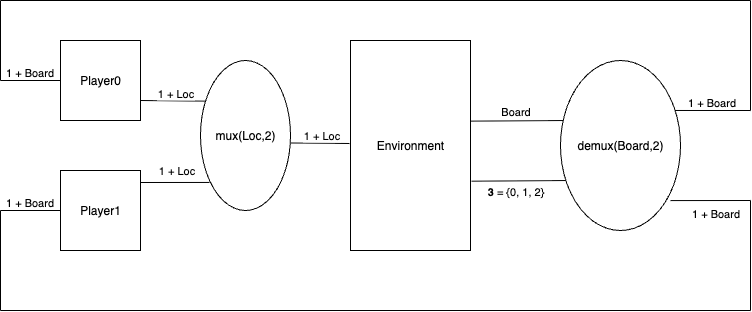

The diagram above was exported from draw.io. Its source (the exported page's mxGraphModel, read from the mxfile embedded in the PNG):
<mxGraphModel dx="994" dy="966" grid="1" gridSize="10" guides="1" tooltips="1" connect="1" arrows="1" fold="1" page="1" pageScale="1" pageWidth="1100" pageHeight="1700" math="0" shadow="0">
  <root>
    <mxCell id="0" />
    <mxCell id="1" parent="0" />
    <mxCell id="jVBMLtscBEM3OXXfgbqj-1" value="Player0" style="whiteSpace=wrap;html=1;aspect=fixed;" parent="1" vertex="1">
      <mxGeometry x="100" y="240" width="80" height="80" as="geometry" />
    </mxCell>
    <mxCell id="jVBMLtscBEM3OXXfgbqj-2" value="Player1" style="whiteSpace=wrap;html=1;aspect=fixed;" parent="1" vertex="1">
      <mxGeometry x="100" y="370" width="80" height="80" as="geometry" />
    </mxCell>
    <mxCell id="jVBMLtscBEM3OXXfgbqj-3" value="mux(Loc,2)" style="ellipse;whiteSpace=wrap;html=1;" parent="1" vertex="1">
      <mxGeometry x="240" y="260" width="90" height="150" as="geometry" />
    </mxCell>
    <mxCell id="jVBMLtscBEM3OXXfgbqj-4" value="" style="endArrow=none;html=1;rounded=0;entryX=0.1;entryY=0.813;entryDx=0;entryDy=0;entryPerimeter=0;" parent="1" target="jVBMLtscBEM3OXXfgbqj-3" edge="1">
      <mxGeometry width="50" height="50" relative="1" as="geometry">
        <mxPoint x="180" y="382" as="sourcePoint" />
        <mxPoint x="490" y="470" as="targetPoint" />
      </mxGeometry>
    </mxCell>
    <mxCell id="jVBMLtscBEM3OXXfgbqj-5" value="1 + Loc" style="edgeLabel;html=1;align=center;verticalAlign=middle;resizable=0;points=[];" parent="jVBMLtscBEM3OXXfgbqj-4" vertex="1" connectable="0">
      <mxGeometry x="0.0378" y="2" relative="1" as="geometry">
        <mxPoint y="-10" as="offset" />
      </mxGeometry>
    </mxCell>
    <mxCell id="jVBMLtscBEM3OXXfgbqj-6" value="" style="endArrow=none;html=1;rounded=0;exitX=1;exitY=0.75;exitDx=0;exitDy=0;entryX=0.052;entryY=0.271;entryDx=0;entryDy=0;entryPerimeter=0;" parent="1" source="jVBMLtscBEM3OXXfgbqj-1" target="jVBMLtscBEM3OXXfgbqj-3" edge="1">
      <mxGeometry width="50" height="50" relative="1" as="geometry">
        <mxPoint x="440" y="520" as="sourcePoint" />
        <mxPoint x="490" y="470" as="targetPoint" />
      </mxGeometry>
    </mxCell>
    <mxCell id="jVBMLtscBEM3OXXfgbqj-7" value="1 + Loc" style="edgeLabel;html=1;align=center;verticalAlign=bottom;resizable=0;points=[];labelPosition=center;verticalLabelPosition=top;" parent="jVBMLtscBEM3OXXfgbqj-6" vertex="1" connectable="0">
      <mxGeometry x="0.0808" y="-1" relative="1" as="geometry">
        <mxPoint as="offset" />
      </mxGeometry>
    </mxCell>
    <mxCell id="jVBMLtscBEM3OXXfgbqj-9" value="Environment" style="rounded=0;whiteSpace=wrap;html=1;" parent="1" vertex="1">
      <mxGeometry x="390" y="240" width="120" height="210" as="geometry" />
    </mxCell>
    <mxCell id="jVBMLtscBEM3OXXfgbqj-10" value="" style="endArrow=none;html=1;rounded=0;exitX=1.011;exitY=0.55;exitDx=0;exitDy=0;exitPerimeter=0;" parent="1" source="jVBMLtscBEM3OXXfgbqj-3" edge="1">
      <mxGeometry width="50" height="50" relative="1" as="geometry">
        <mxPoint x="670" y="410" as="sourcePoint" />
        <mxPoint x="389" y="343" as="targetPoint" />
      </mxGeometry>
    </mxCell>
    <mxCell id="jVBMLtscBEM3OXXfgbqj-14" value="1 + Loc" style="edgeLabel;html=1;align=center;verticalAlign=bottom;resizable=0;points=[];labelPosition=center;verticalLabelPosition=top;" parent="jVBMLtscBEM3OXXfgbqj-10" vertex="1" connectable="0">
      <mxGeometry x="0.0281" relative="1" as="geometry">
        <mxPoint as="offset" />
      </mxGeometry>
    </mxCell>
    <mxCell id="jVBMLtscBEM3OXXfgbqj-15" value="" style="endArrow=none;html=1;rounded=0;exitX=1.003;exitY=0.384;exitDx=0;exitDy=0;exitPerimeter=0;entryX=0.038;entryY=0.353;entryDx=0;entryDy=0;entryPerimeter=0;" parent="1" source="jVBMLtscBEM3OXXfgbqj-9" target="jVBMLtscBEM3OXXfgbqj-19" edge="1">
      <mxGeometry width="50" height="50" relative="1" as="geometry">
        <mxPoint x="670" y="390" as="sourcePoint" />
        <mxPoint x="600" y="321" as="targetPoint" />
      </mxGeometry>
    </mxCell>
    <mxCell id="jVBMLtscBEM3OXXfgbqj-18" value="Board" style="edgeLabel;html=1;align=center;verticalAlign=bottom;resizable=0;points=[];labelPosition=center;verticalLabelPosition=top;" parent="jVBMLtscBEM3OXXfgbqj-15" vertex="1" connectable="0">
      <mxGeometry x="-0.0606" y="-2" relative="1" as="geometry">
        <mxPoint y="-3" as="offset" />
      </mxGeometry>
    </mxCell>
    <mxCell id="jVBMLtscBEM3OXXfgbqj-16" value="" style="endArrow=none;html=1;rounded=0;exitX=1.01;exitY=0.67;exitDx=0;exitDy=0;exitPerimeter=0;entryX=0.054;entryY=0.706;entryDx=0;entryDy=0;entryPerimeter=0;" parent="1" source="jVBMLtscBEM3OXXfgbqj-9" target="jVBMLtscBEM3OXXfgbqj-19" edge="1">
      <mxGeometry width="50" height="50" relative="1" as="geometry">
        <mxPoint x="670" y="390" as="sourcePoint" />
        <mxPoint x="600" y="380" as="targetPoint" />
      </mxGeometry>
    </mxCell>
    <mxCell id="jVBMLtscBEM3OXXfgbqj-17" value="&lt;b&gt;3&lt;/b&gt; = {0, 1, 2}" style="edgeLabel;html=1;align=center;verticalAlign=top;resizable=0;points=[];labelPosition=center;verticalLabelPosition=bottom;" parent="jVBMLtscBEM3OXXfgbqj-16" vertex="1" connectable="0">
      <mxGeometry x="-0.1062" y="2" relative="1" as="geometry">
        <mxPoint as="offset" />
      </mxGeometry>
    </mxCell>
    <mxCell id="jVBMLtscBEM3OXXfgbqj-19" value="demux(Board,2)" style="ellipse;whiteSpace=wrap;html=1;" parent="1" vertex="1">
      <mxGeometry x="600" y="260" width="120" height="170" as="geometry" />
    </mxCell>
    <mxCell id="jVBMLtscBEM3OXXfgbqj-21" value="" style="endArrow=none;html=1;rounded=0;exitX=0.953;exitY=0.294;exitDx=0;exitDy=0;exitPerimeter=0;" parent="1" source="jVBMLtscBEM3OXXfgbqj-19" edge="1">
      <mxGeometry width="50" height="50" relative="1" as="geometry">
        <mxPoint x="390" y="360" as="sourcePoint" />
        <mxPoint x="790" y="310" as="targetPoint" />
      </mxGeometry>
    </mxCell>
    <mxCell id="jVBMLtscBEM3OXXfgbqj-22" value="1 + Board" style="edgeLabel;html=1;align=center;verticalAlign=bottom;resizable=0;points=[];labelPosition=center;verticalLabelPosition=top;" parent="jVBMLtscBEM3OXXfgbqj-21" vertex="1" connectable="0">
      <mxGeometry x="-0.0551" relative="1" as="geometry">
        <mxPoint as="offset" />
      </mxGeometry>
    </mxCell>
    <mxCell id="jVBMLtscBEM3OXXfgbqj-23" value="" style="endArrow=none;html=1;rounded=0;exitX=0.917;exitY=0.824;exitDx=0;exitDy=0;exitPerimeter=0;" parent="1" source="jVBMLtscBEM3OXXfgbqj-19" edge="1">
      <mxGeometry width="50" height="50" relative="1" as="geometry">
        <mxPoint x="710" y="400" as="sourcePoint" />
        <mxPoint x="790" y="400" as="targetPoint" />
      </mxGeometry>
    </mxCell>
    <mxCell id="jVBMLtscBEM3OXXfgbqj-24" value="1 + Board" style="edgeLabel;html=1;align=center;verticalAlign=top;resizable=0;points=[];labelPosition=center;verticalLabelPosition=bottom;" parent="jVBMLtscBEM3OXXfgbqj-23" vertex="1" connectable="0">
      <mxGeometry x="0.0996" relative="1" as="geometry">
        <mxPoint as="offset" />
      </mxGeometry>
    </mxCell>
    <mxCell id="jVBMLtscBEM3OXXfgbqj-25" value="" style="endArrow=none;html=1;rounded=0;" parent="1" edge="1">
      <mxGeometry width="50" height="50" relative="1" as="geometry">
        <mxPoint x="790" y="310" as="sourcePoint" />
        <mxPoint x="790" y="200" as="targetPoint" />
      </mxGeometry>
    </mxCell>
    <mxCell id="jVBMLtscBEM3OXXfgbqj-26" value="" style="endArrow=none;html=1;rounded=0;" parent="1" edge="1">
      <mxGeometry width="50" height="50" relative="1" as="geometry">
        <mxPoint x="790" y="200" as="sourcePoint" />
        <mxPoint x="40" y="200" as="targetPoint" />
      </mxGeometry>
    </mxCell>
    <mxCell id="jVBMLtscBEM3OXXfgbqj-27" value="" style="endArrow=none;html=1;rounded=0;" parent="1" edge="1">
      <mxGeometry width="50" height="50" relative="1" as="geometry">
        <mxPoint x="40" y="280" as="sourcePoint" />
        <mxPoint x="40" y="200" as="targetPoint" />
      </mxGeometry>
    </mxCell>
    <mxCell id="jVBMLtscBEM3OXXfgbqj-28" value="" style="endArrow=none;html=1;rounded=0;exitX=0;exitY=0.5;exitDx=0;exitDy=0;" parent="1" source="jVBMLtscBEM3OXXfgbqj-1" edge="1">
      <mxGeometry width="50" height="50" relative="1" as="geometry">
        <mxPoint x="210" y="370" as="sourcePoint" />
        <mxPoint x="40" y="280" as="targetPoint" />
      </mxGeometry>
    </mxCell>
    <mxCell id="jVBMLtscBEM3OXXfgbqj-29" value="1 + Board" style="edgeLabel;html=1;align=center;verticalAlign=bottom;resizable=0;points=[];labelPosition=center;verticalLabelPosition=top;" parent="jVBMLtscBEM3OXXfgbqj-28" vertex="1" connectable="0">
      <mxGeometry x="0.0733" relative="1" as="geometry">
        <mxPoint as="offset" />
      </mxGeometry>
    </mxCell>
    <mxCell id="jVBMLtscBEM3OXXfgbqj-31" value="" style="endArrow=none;html=1;rounded=0;" parent="1" edge="1">
      <mxGeometry width="50" height="50" relative="1" as="geometry">
        <mxPoint x="790" y="510" as="sourcePoint" />
        <mxPoint x="790" y="400" as="targetPoint" />
      </mxGeometry>
    </mxCell>
    <mxCell id="jVBMLtscBEM3OXXfgbqj-32" value="" style="endArrow=none;html=1;rounded=0;" parent="1" edge="1">
      <mxGeometry width="50" height="50" relative="1" as="geometry">
        <mxPoint x="790" y="510" as="sourcePoint" />
        <mxPoint x="40" y="510" as="targetPoint" />
      </mxGeometry>
    </mxCell>
    <mxCell id="jVBMLtscBEM3OXXfgbqj-33" value="" style="endArrow=none;html=1;rounded=0;" parent="1" edge="1">
      <mxGeometry width="50" height="50" relative="1" as="geometry">
        <mxPoint x="40" y="510" as="sourcePoint" />
        <mxPoint x="40" y="410" as="targetPoint" />
      </mxGeometry>
    </mxCell>
    <mxCell id="jVBMLtscBEM3OXXfgbqj-35" value="" style="endArrow=none;html=1;rounded=0;exitX=0;exitY=0.5;exitDx=0;exitDy=0;" parent="1" edge="1">
      <mxGeometry width="50" height="50" relative="1" as="geometry">
        <mxPoint x="100" y="410" as="sourcePoint" />
        <mxPoint x="40" y="410" as="targetPoint" />
      </mxGeometry>
    </mxCell>
    <mxCell id="jVBMLtscBEM3OXXfgbqj-36" value="1 + Board" style="edgeLabel;html=1;align=center;verticalAlign=bottom;resizable=0;points=[];labelPosition=center;verticalLabelPosition=top;" parent="jVBMLtscBEM3OXXfgbqj-35" vertex="1" connectable="0">
      <mxGeometry x="0.0733" relative="1" as="geometry">
        <mxPoint as="offset" />
      </mxGeometry>
    </mxCell>
  </root>
</mxGraphModel>